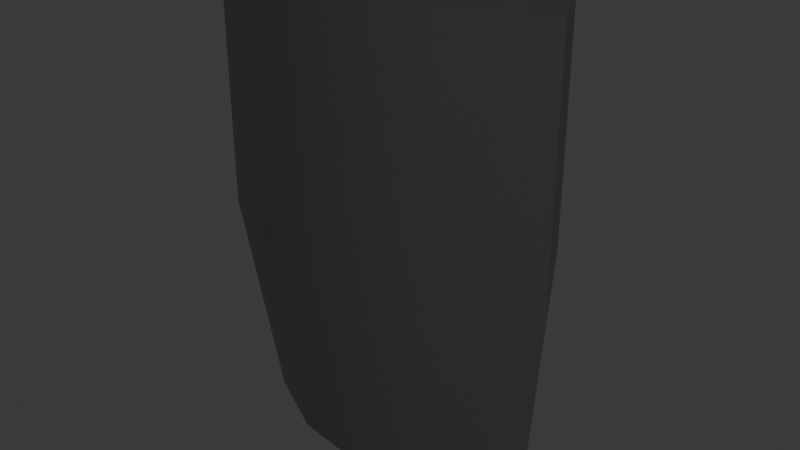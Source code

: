 # Source: Plate.blend  (saved by Blender 4.2.66; exported with 4.5.12 LTS)
import bpy
from mathutils import Matrix  # noqa: F401  (used for matrix-valued properties, if any)

bpy.ops.wm.read_factory_settings(use_empty=True)
scene = bpy.context.scene
scene.name = 'Scene'

# ---- collections
col_collection = bpy.data.collections.new('Collection'); scene.collection.children.link(col_collection)

# ---- materials (node trees are filled in below, after node groups)
mat_breastplate = bpy.data.materials.new('Breastplate')
mat_breastplate.alpha_threshold = 0.0
mat_breastplate.roughness = 0.5
mat_breastplate.line_color = (0.0, 0.0, 0.0, 1.0)

# ---- node groups
ng_smooth_by_angle = bpy.data.node_groups.new('Smooth by Angle', 'GeometryNodeTree')
_s = ng_smooth_by_angle.interface.new_socket(name='Mesh', in_out='OUTPUT', socket_type='NodeSocketGeometry')
_s = ng_smooth_by_angle.interface.new_socket(name='Mesh', in_out='INPUT', socket_type='NodeSocketGeometry')
_s = ng_smooth_by_angle.interface.new_socket(name='Angle', in_out='INPUT', socket_type='NodeSocketFloat')
_s.subtype = 'ANGLE'
_s.default_value = 0.5236
_s.min_value = 0.0
_s.max_value = 3.142
_s.description = 'Maximum face angle for smooth edges'
_s = ng_smooth_by_angle.interface.new_socket(name='Ignore Sharpness', in_out='INPUT', socket_type='NodeSocketBool')
_s.force_non_field = True
ng_smooth_by_angle.description = 'Set the sharpness of mesh edges based on the angle between the neighboring faces'
ng_smooth_by_angle.is_modifier = True
_N = ng_smooth_by_angle.nodes; _L = ng_smooth_by_angle.links
n0 = _N.new('GeometryNodeSetShadeSmooth'); n0.name = 'Set Shade Smooth'; n0.location = (120, -80)
n0.domain = 'EDGE'
n1 = _N.new('GeometryNodeSetShadeSmooth'); n1.name = 'Set Shade Smooth.001'; n1.location = (300, -80)
n2 = _N.new('NodeGroupOutput'); n2.name = 'Group Output'; n2.location = (480, -80)
n3 = _N.new('GeometryNodeInputMeshEdgeAngle'); n3.name = 'Edge Angle'; n3.location = (-440, -240)
n4 = _N.new('NodeGroupInput'); n4.name = 'Group Input'; n4.location = (-80, -80)
n5 = _N.new('GeometryNodeInputEdgeSmooth'); n5.name = 'Is Edge Smooth'; n5.location = (-260, -120)
n6 = _N.new('GeometryNodeInputShadeSmooth'); n6.name = 'Is Shade Smooth'; n6.location = (-440, -397)
n7 = _N.new('FunctionNodeCompare'); n7.name = 'Compare'; n7.location = (-260, -260)
n7.operation = 'LESS_EQUAL'
n7.inputs[6].default_value = (0.0, 0.0, 0.0, 0.0)
n7.inputs[7].default_value = (0.0, 0.0, 0.0, 0.0)
n8 = _N.new('FunctionNodeBooleanMath'); n8.name = 'Boolean Math.001'; n8.location = (-80, -260)
n9 = _N.new('NodeGroupInput'); n9.name = 'Group Input.001'; n9.location = (-440, -329)
n10 = _N.new('NodeGroupInput'); n10.name = 'Group Input.002'; n10.location = (-259, -189)
n11 = _N.new('FunctionNodeBooleanMath'); n11.name = 'Boolean Math'; n11.location = (-80, -149)
n11.operation = 'OR'
n12 = _N.new('FunctionNodeBooleanMath'); n12.name = 'Boolean Math.002'; n12.location = (-260, -380)
n12.operation = 'OR'
n13 = _N.new('NodeGroupInput'); n13.name = 'Group Input.003'; n13.location = (-440, -460)
_L.new(n3.outputs[0], n7.inputs[0])
_L.new(n1.outputs[0], n2.inputs[0])
_L.new(n9.outputs[1], n7.inputs[1])
_L.new(n7.outputs[0], n8.inputs[0])
_L.new(n4.outputs[0], n0.inputs[0])
_L.new(n0.outputs[0], n1.inputs[0])
_L.new(n8.outputs[0], n0.inputs[2])
_L.new(n10.outputs[2], n11.inputs[1])
_L.new(n5.outputs[0], n11.inputs[0])
_L.new(n11.outputs[0], n0.inputs[1])
_L.new(n13.outputs[2], n12.inputs[1])
_L.new(n6.outputs[0], n12.inputs[0])
_L.new(n12.outputs[0], n8.inputs[1])
n2.is_active_output = True

# ---- material node trees
mat_breastplate.use_nodes = True; mat_breastplate.node_tree.nodes.clear()
_N = mat_breastplate.node_tree.nodes; _L = mat_breastplate.node_tree.links
n0 = _N.new('ShaderNodeOutputMaterial'); n0.name = 'Material Output'; n0.location = (300, 300)
n1 = _N.new('ShaderNodeBsdfPrincipled'); n1.name = 'Principled BSDF'; n1.location = (10, 300)
n1.inputs[0].default_value = (0.08256, 0.08256, 0.08256, 1.0)
n1.inputs[1].default_value = 0.5337
n1.inputs[2].default_value = 0.2979
n1.inputs[3].default_value = 1.65
_L.new(n1.outputs[0], n0.inputs[0])
n0.is_active_output = True

# ---- world
world_world = bpy.data.worlds.new('World'); scene.world = world_world
world_world.use_nodes = True; world_world.node_tree.nodes.clear()
_N = world_world.node_tree.nodes; _L = world_world.node_tree.links
n0 = _N.new('ShaderNodeOutputWorld'); n0.name = 'World Output'; n0.location = (300, 300)
n1 = _N.new('ShaderNodeBackground'); n1.name = 'Background'; n1.location = (10, 300)
n1.inputs[0].default_value = (0.05088, 0.05088, 0.05088, 1.0)
_L.new(n1.outputs[0], n0.inputs[0])
n0.is_active_output = True
world_world.color = (0.05088, 0.05088, 0.05088)
world_world.sun_shadow_jitter_overblur = 0.0

# ---- meshes
me_cylinder = bpy.data.meshes.new('Cylinder')
me_cylinder.from_pydata([(-1.288e-09, -0.03843, 0.001364), (-0.06173, -0.0286, 0.001364), (-0.1141, -0.0006315, 0.001364), (5.367e-11, -0.06207, 0.1646), (-0.07304, -0.05045, 0.1646), (1.451e-08, -0.06207, 0.3549), (-0.07304, -0.05045, 0.3549), (-0.135, -0.01735, 0.1646), (-0.135, -0.01735, 0.3549)], [], [(7, 4, 6, 8), (1, 0, 3, 4), (2, 1, 4, 7), (4, 3, 5, 6)])
me_cylinder.polygons.foreach_set('use_smooth', [True] * 4)
_uv = me_cylinder.uv_layers.new(name='UVMap')
_uv.uv.foreach_set('vector', [0.375, 1.0, 0.4375, 1.0, 0.4375, 1.0, 0.375, 1.0, 0.4375, 1.0, 0.5, 1.0, 0.5, 1.0, 0.4375, 1.0, 0.375, 1.0, 0.4375, 1.0, 0.4375, 1.0, 0.375, 1.0, 0.4375, 1.0, 0.5, 1.0, 0.5, 1.0, 0.4375, 1.0])
me_cylinder.materials.append(mat_breastplate)
me_cylinder.update()

# ---- objects
ob_breastplate = bpy.data.objects.new('Breastplate', me_cylinder)

# ---- transforms, parenting, visibility, modifiers, constraints
ob_breastplate.location = (0.0, -7.451e-09, -1.49e-08)
_m = ob_breastplate.modifiers.new('Mirror', 'MIRROR')
_m.use_clip = True
_m = ob_breastplate.modifiers.new('Solidify', 'SOLIDIFY')
_m.thickness = 0.09
_m.use_even_offset = True
_m = ob_breastplate.modifiers.new('Smooth by Angle', 'NODES')
_m.node_group = ng_smooth_by_angle
_gi = [s.identifier for s in ng_smooth_by_angle.interface.items_tree if s.item_type == 'SOCKET' and s.in_out == 'INPUT']
_m[_gi[1]] = 0.3718  # Angle
_m.use_pin_to_last = True
_m.show_group_selector = False

# ---- collection membership
col_collection.objects.link(ob_breastplate)

# ---- scene / render settings (as saved in the file)
scene.frame_start = 1; scene.frame_end = 250; scene.frame_set(1)
scene.render.engine = 'BLENDER_EEVEE_NEXT'
bpy.context.view_layer.update()

# ---- added for rendering (the .blend has no active camera and no usable light): camera, sun
cam_auto = bpy.data.cameras.new('AutoCamera')
cam_auto.lens = 50.0
cam_auto.sensor_width = 36.0
cam_auto.clip_end = 1000.0
ob_auto_camera = bpy.data.objects.new('AutoCamera', cam_auto)
scene.collection.objects.link(ob_auto_camera)
ob_auto_camera.location = (0.431422, -0.509814, 0.523277)
ob_auto_camera.rotation_euler = (1.09748, -7.21219e-08, 0.694738)
scene.camera = ob_auto_camera
light_auto_sun = bpy.data.lights.new('AutoSun', 'SUN')
light_auto_sun.energy = 3.0
light_auto_sun.angle = 0.0523599
ob_auto_sun = bpy.data.objects.new('AutoSun', light_auto_sun)
scene.collection.objects.link(ob_auto_sun)
ob_auto_sun.rotation_euler = (0.872665, 0.174533, 0.523599)
bpy.context.view_layer.update()
